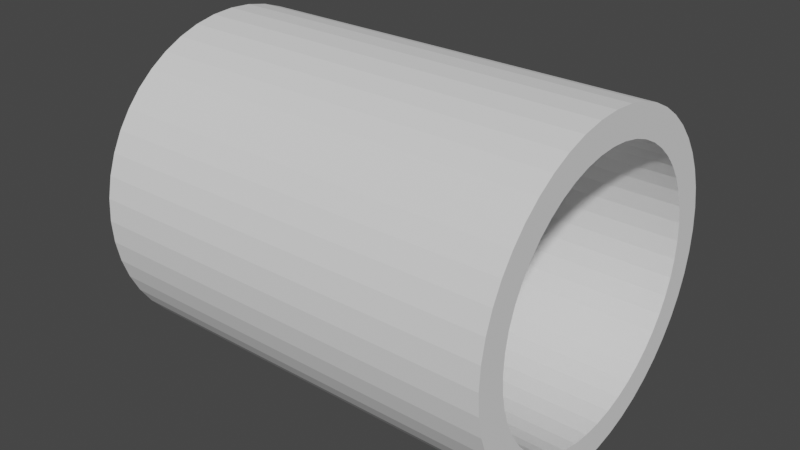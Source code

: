 # Source: case-attempt2.blend  (saved by Blender 3.0.42; exported with 4.5.12 LTS)
import bpy
from mathutils import Matrix  # noqa: F401  (used for matrix-valued properties, if any)

bpy.ops.wm.read_factory_settings(use_empty=True)
scene = bpy.context.scene
scene.name = 'Scene'

# ---- collections
col_collection = bpy.data.collections.new('Collection'); scene.collection.children.link(col_collection)

# ---- world
world_world = bpy.data.worlds.new('World'); scene.world = world_world
world_world.use_nodes = True; world_world.node_tree.nodes.clear()
_N = world_world.node_tree.nodes; _L = world_world.node_tree.links
n0 = _N.new('ShaderNodeOutputWorld'); n0.name = 'World Output'; n0.location = (300, 300)
n1 = _N.new('ShaderNodeBackground'); n1.name = 'Background'; n1.location = (10, 300)
n1.inputs[0].default_value = (0.05088, 0.05088, 0.05088, 1.0)
_L.new(n1.outputs[0], n0.inputs[0])
n0.is_active_output = True
world_world.color = (0.05088, 0.05088, 0.05088)
world_world.use_sun_shadow = False
world_world.sun_shadow_jitter_overblur = 0.0

# ---- meshes
me_capsule = bpy.data.meshes.new('Capsule')
me_capsule.from_pydata([(1.378e-16, 2.25, 0.0), (-0.3053, 2.229, 0.0), (-0.5981, 2.17, 0.0), (-0.8758, 2.073, 0.0), (-1.136, 1.943, 0.0), (-1.375, 1.781, 0.0), (-1.591, 1.591, 0.0), (-1.781, 1.375, 0.0), (-1.943, 1.136, 0.0), (-2.073, 0.8758, 0.0), (-2.17, 0.5981, 0.0), (-2.229, 0.3053, 0.0), (-2.25, 2.755e-16, 0.0), (-2.229, -0.3053, 0.0), (-2.17, -0.5981, 0.0), (-2.073, -0.8758, 0.0), (-1.943, -1.136, 0.0), (-1.781, -1.375, 0.0), (-1.591, -1.591, 0.0), (-1.375, -1.781, 0.0), (-1.136, -1.943, 0.0), (-0.8758, -2.073, 0.0), (-0.5981, -2.17, 0.0), (-0.3053, -2.229, 0.0), (-4.133e-16, -2.25, 0.0), (0.3053, -2.229, 0.0), (0.5981, -2.17, 0.0), (0.8758, -2.073, 0.0), (1.136, -1.943, 0.0), (1.375, -1.781, 0.0), (1.591, -1.591, 0.0), (1.781, -1.375, 0.0), (1.943, -1.136, 0.0), (2.073, -0.8758, 0.0), (2.17, -0.5981, 0.0), (2.229, -0.3053, 0.0), (2.25, -5.511e-16, 0.0), (2.229, 0.3053, 0.0), (2.17, 0.5981, 0.0), (2.073, 0.8758, 0.0), (1.943, 1.136, 0.0), (1.781, 1.375, 0.0), (1.591, 1.591, 0.0), (1.375, 1.781, 0.0), (1.136, 1.943, 0.0), (0.8758, 2.073, 0.0), (0.5981, 2.17, 0.0), (0.3053, 2.229, 0.0), (1.684e-16, 2.75, 0.0), (-0.3732, 2.725, 0.0), (-0.7311, 2.652, 0.0), (-1.07, 2.534, 0.0), (-1.388, 2.375, 0.0), (-1.68, 2.177, 0.0), (-1.945, 1.945, 0.0), (-2.177, 1.68, 0.0), (-2.375, 1.388, 0.0), (-2.534, 1.07, 0.0), (-2.652, 0.7311, 0.0), (-2.725, 0.3732, 0.0), (-2.75, 3.368e-16, 0.0), (-2.725, -0.3732, 0.0), (-2.652, -0.7311, 0.0), (-2.534, -1.07, 0.0), (-2.375, -1.388, 0.0), (-2.177, -1.68, 0.0), (-1.945, -1.945, 0.0), (-1.68, -2.177, 0.0), (-1.388, -2.375, 0.0), (-1.07, -2.534, 0.0), (-0.7311, -2.652, 0.0), (-0.3732, -2.725, 0.0), (-5.052e-16, -2.75, 0.0), (0.3732, -2.725, 0.0), (0.7311, -2.652, 0.0), (1.07, -2.534, 0.0), (1.388, -2.375, 0.0), (1.68, -2.177, 0.0), (1.945, -1.945, 0.0), (2.177, -1.68, 0.0), (2.375, -1.388, 0.0), (2.534, -1.07, 0.0), (2.652, -0.7311, 0.0), (2.725, -0.3732, 0.0), (2.75, -6.736e-16, 0.0), (2.725, 0.3732, 0.0), (2.652, 0.7311, 0.0), (2.534, 1.07, 0.0), (2.375, 1.388, 0.0), (2.177, 1.68, 0.0), (1.945, 1.945, 0.0), (1.68, 2.177, 0.0), (1.388, 2.375, 0.0), (1.07, 2.534, 0.0), (0.7311, 2.652, 0.0), (0.3732, 2.725, 0.0)], [], [(3, 2, 1, 0, 47, 91, 92, 93, 94, 95, 48, 49, 50, 51, 52, 53, 54, 55, 56, 57, 58, 59, 60, 61, 62, 63, 64, 65, 66, 67, 68, 69, 70, 71, 72, 73, 74, 75, 76, 77, 78, 79, 80, 81, 82, 83, 84, 85, 86, 87, 88, 89, 43, 42, 41, 40, 39, 38, 37, 36, 35, 34, 33, 32, 31, 30, 29, 28, 27, 26, 25, 24, 23, 22, 21, 20, 19, 18, 17, 16, 15, 14, 13, 12, 11, 10, 9, 8, 7, 6, 5, 4), (90, 91, 47, 46, 45, 44, 43, 89)])
_uv = me_capsule.uv_layers.new(name='UVMap')
_uv.uv.foreach_set('vector', [0.03158, 0.0, 0.02105, 0.0, 0.01053, 0.0, 0.0, 0.0, 0.4947, 0.0, 0.9579, 0.0, 0.9684, 0.0, 0.9789, 0.0, 0.9895, 0.0, 1.0, 0.0, 0.5053, 0.0, 0.5158, 0.0, 0.5263, 0.0, 0.5368, 0.0, 0.5474, 0.0, 0.5579, 0.0, 0.5684, 0.0, 0.5789, 0.0, 0.5895, 0.0, 0.6, 0.0, 0.6105, 0.0, 0.6211, 0.0, 0.6316, 0.0, 0.6421, 0.0, 0.6526, 0.0, 0.6632, 0.0, 0.6737, 0.0, 0.6842, 0.0, 0.6947, 0.0, 0.7053, 0.0, 0.7158, 0.0, 0.7263, 0.0, 0.7368, 0.0, 0.7474, 0.0, 0.7579, 0.0, 0.7684, 0.0, 0.7789, 0.0, 0.7895, 0.0, 0.8, 0.0, 0.8105, 0.0, 0.8211, 0.0, 0.8316, 0.0, 0.8421, 0.0, 0.8526, 0.0, 0.8632, 0.0, 0.8737, 0.0, 0.8842, 0.0, 0.8947, 0.0, 0.9053, 0.0, 0.9158, 0.0, 0.9263, 0.0, 0.9368, 0.0, 0.4526, 0.0, 0.4421, 0.0, 0.4316, 0.0, 0.4211, 0.0, 0.4105, 0.0, 0.4, 0.0, 0.3895, 0.0, 0.3789, 0.0, 0.3684, 0.0, 0.3579, 0.0, 0.3474, 0.0, 0.3368, 0.0, 0.3263, 0.0, 0.3158, 0.0, 0.3053, 0.0, 0.2947, 0.0, 0.2842, 0.0, 0.2737, 0.0, 0.2632, 0.0, 0.2526, 0.0, 0.2421, 0.0, 0.2316, 0.0, 0.2211, 0.0, 0.2105, 0.0, 0.2, 0.0, 0.1895, 0.0, 0.1789, 0.0, 0.1684, 0.0, 0.1579, 0.0, 0.1474, 0.0, 0.1368, 0.0, 0.1263, 0.0, 0.1158, 0.0, 0.1053, 0.0, 0.09474, 0.0, 0.08421, 0.0, 0.07368, 0.0, 0.06316, 0.0, 0.05263, 0.0, 0.04211, 0.0, 0.9474, 0.0, 0.9579, 0.0, 0.4947, 0.0, 0.4842, 0.0, 0.4737, 0.0, 0.4632, 0.0, 0.4526, 0.0, 0.9368, 0.0])
me_capsule.use_remesh_fix_poles = True
me_capsule.use_remesh_preserve_attributes = False
me_capsule.update()

# ---- objects
ob_capsule_001 = bpy.data.objects.new('Capsule.001', me_capsule)

# ---- transforms, parenting, visibility, modifiers, constraints
ob_capsule_001.location = (0.0, 0.0, 0.0)
ob_capsule_001.rotation_euler = (-0.0, 1.571, 0.0)
_m = ob_capsule_001.modifiers.new('Solidify', 'SOLIDIFY')
_m.thickness = 7.0
_m.offset = 0.0

# ---- collection membership
col_collection.objects.link(ob_capsule_001)

# ---- scene / render settings (as saved in the file)
scene.frame_start = 1; scene.frame_end = 250; scene.frame_set(1)
scene.render.engine = 'BLENDER_EEVEE_NEXT'
scene.cycles.sampling_pattern = 'TABULATED_SOBOL'
scene.cycles.use_light_tree = False
scene.view_settings.view_transform = 'Filmic'
scene.unit_settings.scale_length = 0.01
bpy.context.view_layer.update()

# ---- added for rendering (the .blend has no active camera and no usable light): camera, sun
cam_auto = bpy.data.cameras.new('AutoCamera')
cam_auto.lens = 50.0
cam_auto.sensor_width = 36.0
cam_auto.clip_end = 1000.0
ob_auto_camera = bpy.data.objects.new('AutoCamera', cam_auto)
scene.collection.objects.link(ob_auto_camera)
ob_auto_camera.location = (9.68176, -11.6181, 7.74541)
ob_auto_camera.rotation_euler = (1.09748, -7.21219e-08, 0.694738)
scene.camera = ob_auto_camera
light_auto_sun = bpy.data.lights.new('AutoSun', 'SUN')
light_auto_sun.energy = 3.0
light_auto_sun.angle = 0.0523599
ob_auto_sun = bpy.data.objects.new('AutoSun', light_auto_sun)
scene.collection.objects.link(ob_auto_sun)
ob_auto_sun.rotation_euler = (0.872665, 0.174533, 0.523599)
bpy.context.view_layer.update()
